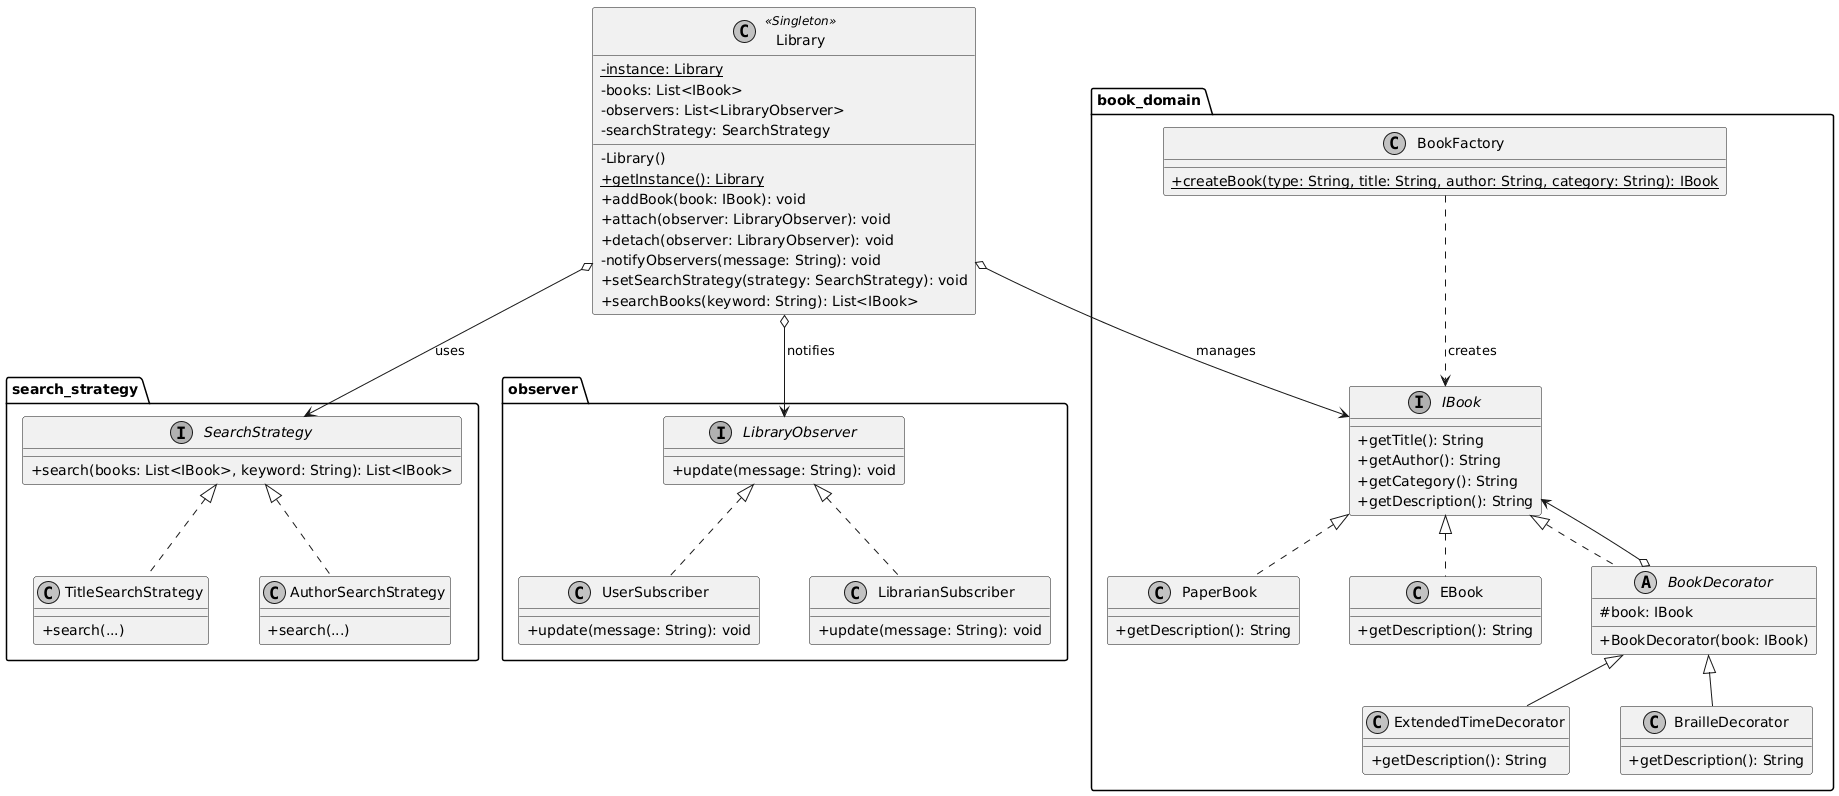

The diagram above was rendered by PlantUML. Its source (embedded in the PNG):
@startuml
skinparam classAttributeIconSize 0
skinparam monochrome true
skinparam padding 2
skinparam nodesep 50
skinparam ranksep 50

' ==========================================
' 1. FACTORY METHOD & DECORATOR (Book)
' ==========================================
package "book_domain" {
    interface IBook {
        + getTitle(): String
        + getAuthor(): String
        + getCategory(): String
        + getDescription(): String
    }

    class PaperBook {
        + getDescription(): String
    }
    class EBook {
        + getDescription(): String
    }

    class BookFactory {
        + {static} createBook(type: String, title: String, author: String, category: String): IBook
    }

    abstract class BookDecorator {
        # book: IBook
        + BookDecorator(book: IBook)
    }

    class ExtendedTimeDecorator {
        + getDescription(): String
    }

    class BrailleDecorator {
        + getDescription(): String
    }

    IBook <|.. PaperBook
    IBook <|.. EBook
    IBook <|.. BookDecorator
    BookDecorator o--> IBook
    BookDecorator <|-- ExtendedTimeDecorator
    BookDecorator <|-- BrailleDecorator
    BookFactory ..> IBook : creates
}

' ==========================================
' 2. STRATEGY PATTERN (Search)
' ==========================================
package "search_strategy" {
    interface SearchStrategy {
        + search(books: List<IBook>, keyword: String): List<IBook>
    }

    class TitleSearchStrategy {
        + search(...)
    }
    class AuthorSearchStrategy {
        + search(...)
    }

    SearchStrategy <|.. TitleSearchStrategy
    SearchStrategy <|.. AuthorSearchStrategy
}

' ==========================================
' 3. OBSERVER PATTERN (Notification)
' ==========================================
package "observer" {
    interface LibraryObserver {
        + update(message: String): void
    }

    class UserSubscriber {
        + update(message: String): void
    }
    class LibrarianSubscriber {
        + update(message: String): void
    }

    LibraryObserver <|.. UserSubscriber
    LibraryObserver <|.. LibrarianSubscriber
}

' ==========================================
' 4. SINGLETON PATTERN (Library Context)
' ==========================================
class Library <<Singleton>> {
    - {static} instance: Library
    - books: List<IBook>
    - observers: List<LibraryObserver>
    - searchStrategy: SearchStrategy
    - Library()
    + {static} getInstance(): Library
    + addBook(book: IBook): void
    + attach(observer: LibraryObserver): void
    + detach(observer: LibraryObserver): void
    - notifyObservers(message: String): void
    + setSearchStrategy(strategy: SearchStrategy): void
    + searchBooks(keyword: String): List<IBook>
}

' Relationships from Library
Library o--> IBook : manages
Library o--> LibraryObserver : notifies
Library o--> SearchStrategy : uses
@enduml